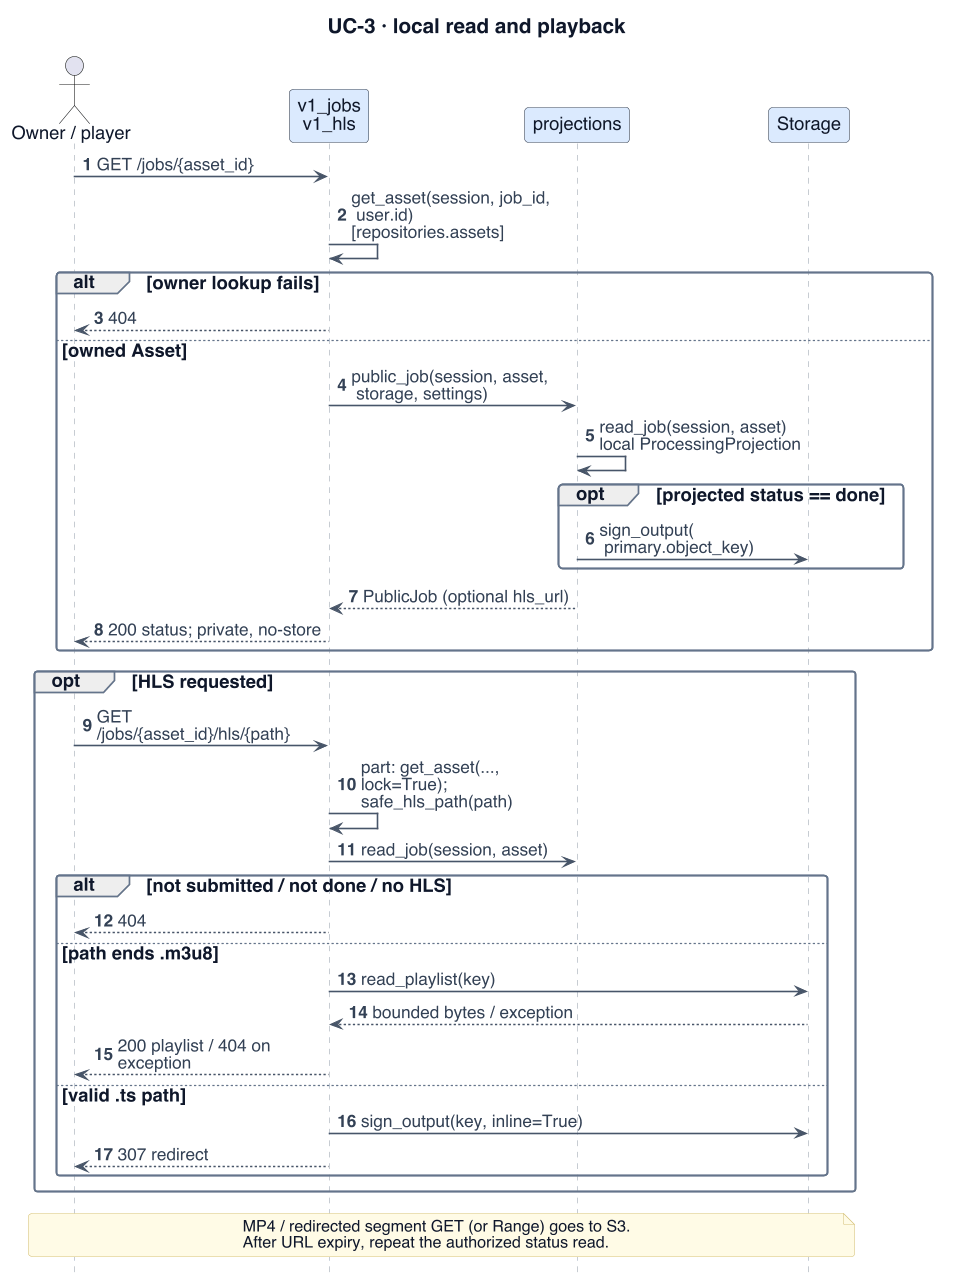

The diagram above was rendered by PlantUML. Its source (embedded in the PNG):
@startuml
!include _style.iuml
' Evidence (07c7c14): media/projections.py; media/projection_models.py; media/api/v1_jobs.py; media/api/v1_hls.py
skinparam BackgroundColor white
skinparam defaultFontSize 16
skinparam ArrowFontSize 15
skinparam ClassAttributeFontSize 15
skinparam ClassStereotypeFontSize 13
skinparam NoteFontSize 14
skinparam classAttributeIconSize 0
skinparam nodesep 20
skinparam ranksep 22
hide footbox
autonumber
skinparam maxMessageSize 200
skinparam sequenceParticipantPadding 8
title UC-3 · local read and playback
actor "Owner / player" as O
participant "v1_jobs\nv1_hls" as A $MEDIA
participant "projections" as P $MEDIA
participant "Storage" as S $MEDIA
O -> A : GET /jobs/{asset_id}
A -> A : get_asset(session, job_id,\n user.id)\n[repositories.assets]
alt owner lookup fails
 A --> O : 404
else owned Asset
 A -> P : public_job(session, asset,\n storage, settings)
 P -> P : read_job(session, asset)\nlocal ProcessingProjection
 opt projected status == done
  P -> S : sign_output(\n primary.object_key)
 end
 P --> A : PublicJob (optional hls_url)
 A --> O : 200 status; private, no-store
end
opt HLS requested
 O -> A : GET /jobs/{asset_id}/hls/{path}
 A -> A : part: get_asset(..., lock=True);\nsafe_hls_path(path)
 A -> P : read_job(session, asset)
 alt not submitted / not done / no HLS
  A --> O : 404
 else path ends .m3u8
  A -> S : read_playlist(key)
  S --> A : bounded bytes / exception
  A --> O : 200 playlist / 404 on exception
 else valid .ts path
  A -> S : sign_output(key, inline=True)
  A --> O : 307 redirect
 end
end
note over O,S : MP4 / redirected segment GET (or Range) goes to S3.\nAfter URL expiry, repeat the authorized status read.
@enduml